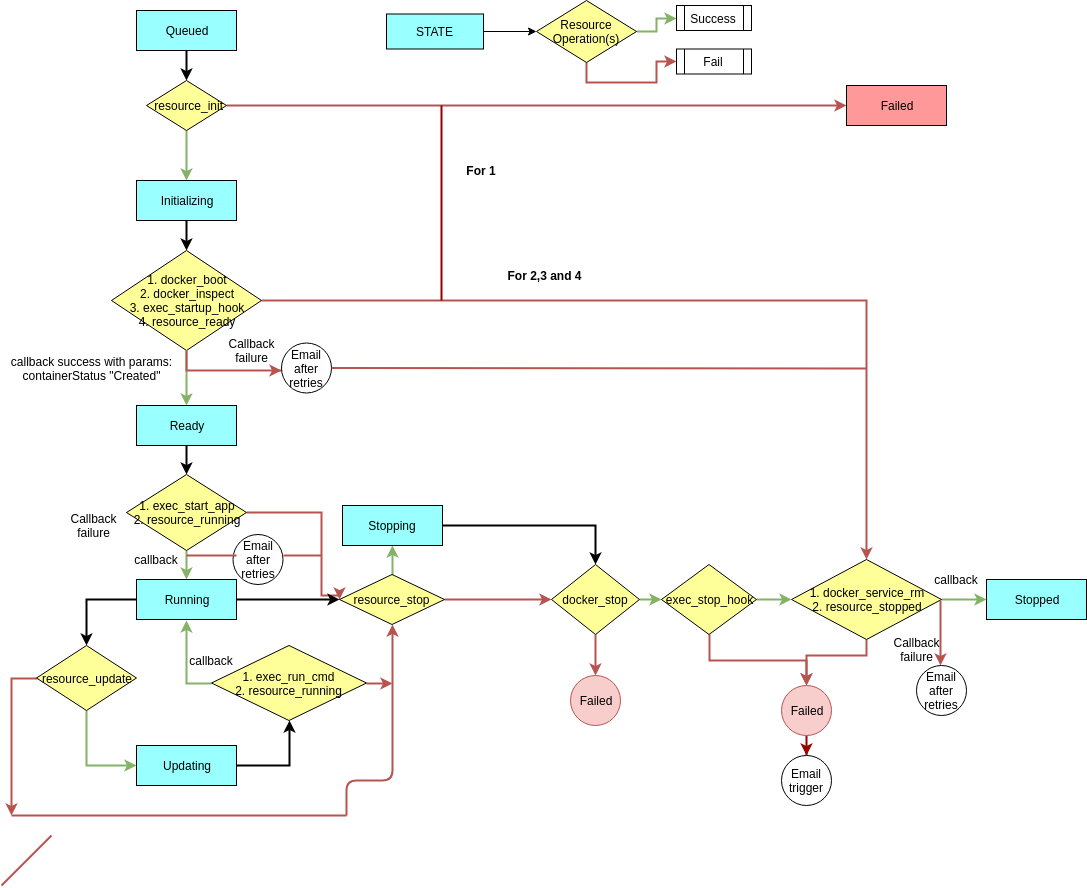

The diagram above was exported from draw.io. Its source (the exported page's mxGraphModel, read from the mxfile embedded in the PNG):
<mxGraphModel dx="1357" dy="741" grid="1" gridSize="5" guides="1" tooltips="1" connect="1" arrows="1" fold="1" page="1" pageScale="1" pageWidth="827" pageHeight="1169" math="0" shadow="0">
  <root>
    <mxCell id="0" />
    <mxCell id="1" parent="0" />
    <mxCell id="AXsqnjbG2-P_hSU_LEWv-14" style="edgeStyle=orthogonalEdgeStyle;rounded=0;orthogonalLoop=1;jettySize=auto;html=1;strokeWidth=2;" parent="1" source="DfgidcjFea0pvdcDugAO-1" target="AXsqnjbG2-P_hSU_LEWv-12" edge="1">
      <mxGeometry relative="1" as="geometry" />
    </mxCell>
    <mxCell id="DfgidcjFea0pvdcDugAO-1" value="Queued" style="rounded=0;whiteSpace=wrap;html=1;fillColor=#99FFFF;" parent="1" vertex="1">
      <mxGeometry x="150" y="10" width="100" height="40" as="geometry" />
    </mxCell>
    <mxCell id="AXsqnjbG2-P_hSU_LEWv-20" style="edgeStyle=orthogonalEdgeStyle;rounded=0;orthogonalLoop=1;jettySize=auto;html=1;strokeWidth=2;" parent="1" source="AXsqnjbG2-P_hSU_LEWv-3" target="AXsqnjbG2-P_hSU_LEWv-18" edge="1">
      <mxGeometry relative="1" as="geometry" />
    </mxCell>
    <mxCell id="AXsqnjbG2-P_hSU_LEWv-3" value="Initializing" style="rounded=0;whiteSpace=wrap;html=1;fillColor=#99FFFF;" parent="1" vertex="1">
      <mxGeometry x="150" y="180" width="100" height="40" as="geometry" />
    </mxCell>
    <mxCell id="AXsqnjbG2-P_hSU_LEWv-24" style="edgeStyle=orthogonalEdgeStyle;rounded=0;orthogonalLoop=1;jettySize=auto;html=1;strokeWidth=2;" parent="1" source="AXsqnjbG2-P_hSU_LEWv-6" target="AXsqnjbG2-P_hSU_LEWv-23" edge="1">
      <mxGeometry relative="1" as="geometry" />
    </mxCell>
    <mxCell id="AXsqnjbG2-P_hSU_LEWv-6" value="Ready" style="rounded=0;whiteSpace=wrap;html=1;fillColor=#99FFFF;" parent="1" vertex="1">
      <mxGeometry x="150" y="405" width="100" height="40" as="geometry" />
    </mxCell>
    <mxCell id="AXsqnjbG2-P_hSU_LEWv-28" value="" style="edgeStyle=orthogonalEdgeStyle;rounded=0;orthogonalLoop=1;jettySize=auto;html=1;fillColor=#d5e8d4;strokeColor=#82b366;strokeWidth=2;" parent="1" source="AXsqnjbG2-P_hSU_LEWv-12" target="AXsqnjbG2-P_hSU_LEWv-3" edge="1">
      <mxGeometry relative="1" as="geometry" />
    </mxCell>
    <mxCell id="AXsqnjbG2-P_hSU_LEWv-42" style="edgeStyle=orthogonalEdgeStyle;rounded=0;orthogonalLoop=1;jettySize=auto;html=1;exitX=1;exitY=0.5;exitDx=0;exitDy=0;fillColor=#f8cecc;strokeColor=#b85450;strokeWidth=2;" parent="1" source="AXsqnjbG2-P_hSU_LEWv-12" edge="1">
      <mxGeometry relative="1" as="geometry">
        <mxPoint x="860" y="105" as="targetPoint" />
      </mxGeometry>
    </mxCell>
    <mxCell id="AXsqnjbG2-P_hSU_LEWv-12" value="&lt;span&gt;&amp;nbsp;resource_init&lt;/span&gt;" style="rhombus;whiteSpace=wrap;html=1;shadow=0;fillColor=#FFFF99;" parent="1" vertex="1">
      <mxGeometry x="160" y="80" width="80" height="50" as="geometry" />
    </mxCell>
    <mxCell id="AXsqnjbG2-P_hSU_LEWv-44" style="edgeStyle=orthogonalEdgeStyle;rounded=0;orthogonalLoop=1;jettySize=auto;html=1;exitX=1;exitY=0.5;exitDx=0;exitDy=0;fillColor=#f8cecc;strokeColor=#b85450;strokeWidth=2;entryX=0.5;entryY=0;entryDx=0;entryDy=0;" parent="1" source="AXsqnjbG2-P_hSU_LEWv-18" target="q2uD1BV0lT7PV6yijWTv-11" edge="1">
      <mxGeometry relative="1" as="geometry">
        <mxPoint x="880" y="550" as="targetPoint" />
      </mxGeometry>
    </mxCell>
    <mxCell id="AXsqnjbG2-P_hSU_LEWv-18" value="&lt;div&gt;1. docker_boot&lt;/div&gt;&lt;div&gt;2. docker_inspect&lt;/div&gt;&lt;div&gt;3. exec_startup_hook&lt;/div&gt;&lt;div&gt;4. resource_ready&lt;/div&gt;" style="rhombus;whiteSpace=wrap;html=1;shadow=0;fillColor=#FFFF99;" parent="1" vertex="1">
      <mxGeometry x="125" y="250" width="150" height="100" as="geometry" />
    </mxCell>
    <mxCell id="AXsqnjbG2-P_hSU_LEWv-37" style="edgeStyle=orthogonalEdgeStyle;rounded=0;orthogonalLoop=1;jettySize=auto;html=1;entryX=0.5;entryY=0;entryDx=0;entryDy=0;fillColor=#d5e8d4;strokeColor=#82b366;strokeWidth=2;" parent="1" source="AXsqnjbG2-P_hSU_LEWv-23" target="AXsqnjbG2-P_hSU_LEWv-27" edge="1">
      <mxGeometry relative="1" as="geometry" />
    </mxCell>
    <mxCell id="q2uD1BV0lT7PV6yijWTv-2" style="edgeStyle=orthogonalEdgeStyle;rounded=0;orthogonalLoop=1;jettySize=auto;html=1;strokeColor=#B85450;strokeWidth=2;entryX=0;entryY=0.5;entryDx=0;entryDy=0;" parent="1" source="AXsqnjbG2-P_hSU_LEWv-23" target="AXsqnjbG2-P_hSU_LEWv-46" edge="1">
      <mxGeometry relative="1" as="geometry">
        <mxPoint x="25" y="680" as="targetPoint" />
        <Array as="points">
          <mxPoint x="335" y="512" />
          <mxPoint x="335" y="595" />
          <mxPoint x="353" y="595" />
        </Array>
      </mxGeometry>
    </mxCell>
    <mxCell id="AXsqnjbG2-P_hSU_LEWv-23" value="&lt;div&gt;1. exec_start_app&lt;/div&gt;&lt;div&gt;2. resource_running&lt;/div&gt;" style="rhombus;whiteSpace=wrap;html=1;shadow=0;fillColor=#FFFF99;" parent="1" vertex="1">
      <mxGeometry x="140" y="474" width="120" height="76" as="geometry" />
    </mxCell>
    <mxCell id="AXsqnjbG2-P_hSU_LEWv-25" value="callback success with params: containerStatus &quot;Created&quot;" style="text;html=1;strokeColor=none;fillColor=none;align=center;verticalAlign=middle;whiteSpace=wrap;rounded=0;shadow=0;" parent="1" vertex="1">
      <mxGeometry x="17.5" y="350" width="175" height="35" as="geometry" />
    </mxCell>
    <mxCell id="AXsqnjbG2-P_hSU_LEWv-47" style="edgeStyle=orthogonalEdgeStyle;rounded=0;orthogonalLoop=1;jettySize=auto;html=1;exitX=1;exitY=0.5;exitDx=0;exitDy=0;entryX=0;entryY=0.5;entryDx=0;entryDy=0;strokeWidth=2;" parent="1" source="AXsqnjbG2-P_hSU_LEWv-27" target="AXsqnjbG2-P_hSU_LEWv-46" edge="1">
      <mxGeometry relative="1" as="geometry" />
    </mxCell>
    <mxCell id="AXsqnjbG2-P_hSU_LEWv-53" style="edgeStyle=orthogonalEdgeStyle;rounded=0;orthogonalLoop=1;jettySize=auto;html=1;exitX=0;exitY=0.5;exitDx=0;exitDy=0;entryX=0.5;entryY=0;entryDx=0;entryDy=0;strokeWidth=2;" parent="1" source="AXsqnjbG2-P_hSU_LEWv-27" target="AXsqnjbG2-P_hSU_LEWv-51" edge="1">
      <mxGeometry relative="1" as="geometry" />
    </mxCell>
    <mxCell id="AXsqnjbG2-P_hSU_LEWv-27" value="Running" style="rounded=0;whiteSpace=wrap;html=1;fillColor=#99FFFF;" parent="1" vertex="1">
      <mxGeometry x="150" y="579" width="100" height="40" as="geometry" />
    </mxCell>
    <mxCell id="AXsqnjbG2-P_hSU_LEWv-31" style="edgeStyle=orthogonalEdgeStyle;rounded=0;orthogonalLoop=1;jettySize=auto;html=1;exitX=0.5;exitY=1;exitDx=0;exitDy=0;entryX=0.5;entryY=0;entryDx=0;entryDy=0;fillColor=#d5e8d4;strokeColor=#82b366;strokeWidth=2;" parent="1" source="AXsqnjbG2-P_hSU_LEWv-18" target="AXsqnjbG2-P_hSU_LEWv-6" edge="1">
      <mxGeometry relative="1" as="geometry" />
    </mxCell>
    <mxCell id="q2uD1BV0lT7PV6yijWTv-8" style="edgeStyle=orthogonalEdgeStyle;rounded=0;orthogonalLoop=1;jettySize=auto;html=1;entryX=0.5;entryY=0;entryDx=0;entryDy=0;strokeWidth=2;" parent="1" source="AXsqnjbG2-P_hSU_LEWv-38" target="q2uD1BV0lT7PV6yijWTv-7" edge="1">
      <mxGeometry relative="1" as="geometry" />
    </mxCell>
    <mxCell id="AXsqnjbG2-P_hSU_LEWv-38" value="Stopping" style="rounded=0;whiteSpace=wrap;html=1;fillColor=#99FFFF;" parent="1" vertex="1">
      <mxGeometry x="356" y="505" width="100" height="40" as="geometry" />
    </mxCell>
    <mxCell id="AXsqnjbG2-P_hSU_LEWv-39" value="Stopped" style="rounded=0;whiteSpace=wrap;html=1;fillColor=#99FFFF;" parent="1" vertex="1">
      <mxGeometry x="1000" y="579" width="100" height="40" as="geometry" />
    </mxCell>
    <mxCell id="q2uD1BV0lT7PV6yijWTv-4" style="edgeStyle=orthogonalEdgeStyle;rounded=0;orthogonalLoop=1;jettySize=auto;html=1;entryX=0.5;entryY=1;entryDx=0;entryDy=0;strokeColor=#82b366;strokeWidth=2;fillColor=#d5e8d4;" parent="1" source="AXsqnjbG2-P_hSU_LEWv-46" target="AXsqnjbG2-P_hSU_LEWv-38" edge="1">
      <mxGeometry relative="1" as="geometry" />
    </mxCell>
    <mxCell id="q2uD1BV0lT7PV6yijWTv-35" style="edgeStyle=orthogonalEdgeStyle;rounded=0;orthogonalLoop=1;jettySize=auto;html=1;entryX=0;entryY=0.5;entryDx=0;entryDy=0;strokeColor=#B85450;strokeWidth=2;" parent="1" source="AXsqnjbG2-P_hSU_LEWv-46" target="q2uD1BV0lT7PV6yijWTv-7" edge="1">
      <mxGeometry relative="1" as="geometry" />
    </mxCell>
    <mxCell id="AXsqnjbG2-P_hSU_LEWv-46" value="resource_stop" style="rhombus;whiteSpace=wrap;html=1;shadow=0;fillColor=#FFFF99;" parent="1" vertex="1">
      <mxGeometry x="353" y="574" width="105" height="50" as="geometry" />
    </mxCell>
    <mxCell id="AXsqnjbG2-P_hSU_LEWv-56" style="edgeStyle=orthogonalEdgeStyle;rounded=0;orthogonalLoop=1;jettySize=auto;html=1;exitX=1;exitY=0.5;exitDx=0;exitDy=0;entryX=0.5;entryY=1;entryDx=0;entryDy=0;strokeWidth=2;" parent="1" source="AXsqnjbG2-P_hSU_LEWv-50" target="AXsqnjbG2-P_hSU_LEWv-55" edge="1">
      <mxGeometry relative="1" as="geometry" />
    </mxCell>
    <mxCell id="AXsqnjbG2-P_hSU_LEWv-50" value="Updating" style="rounded=0;whiteSpace=wrap;html=1;fillColor=#99FFFF;" parent="1" vertex="1">
      <mxGeometry x="150" y="745" width="100" height="40" as="geometry" />
    </mxCell>
    <mxCell id="AXsqnjbG2-P_hSU_LEWv-54" style="edgeStyle=orthogonalEdgeStyle;rounded=0;orthogonalLoop=1;jettySize=auto;html=1;entryX=0;entryY=0.5;entryDx=0;entryDy=0;fillColor=#d5e8d4;strokeColor=#82b366;strokeWidth=2;" parent="1" source="AXsqnjbG2-P_hSU_LEWv-51" target="AXsqnjbG2-P_hSU_LEWv-50" edge="1">
      <mxGeometry relative="1" as="geometry" />
    </mxCell>
    <mxCell id="AXsqnjbG2-P_hSU_LEWv-70" style="edgeStyle=orthogonalEdgeStyle;rounded=0;orthogonalLoop=1;jettySize=auto;html=1;strokeWidth=2;fillColor=#f8cecc;strokeColor=#b85450;" parent="1" source="AXsqnjbG2-P_hSU_LEWv-51" edge="1">
      <mxGeometry relative="1" as="geometry">
        <mxPoint x="25" y="815" as="targetPoint" />
      </mxGeometry>
    </mxCell>
    <mxCell id="AXsqnjbG2-P_hSU_LEWv-51" value="resource_update" style="rhombus;whiteSpace=wrap;html=1;shadow=0;fillColor=#FFFF99;" parent="1" vertex="1">
      <mxGeometry x="50" y="645" width="100" height="65" as="geometry" />
    </mxCell>
    <mxCell id="AXsqnjbG2-P_hSU_LEWv-57" style="edgeStyle=orthogonalEdgeStyle;rounded=0;orthogonalLoop=1;jettySize=auto;html=1;exitX=0;exitY=0.5;exitDx=0;exitDy=0;fillColor=#d5e8d4;strokeColor=#82b366;strokeWidth=2;" parent="1" source="AXsqnjbG2-P_hSU_LEWv-55" edge="1">
      <mxGeometry relative="1" as="geometry">
        <mxPoint x="200" y="620" as="targetPoint" />
      </mxGeometry>
    </mxCell>
    <mxCell id="AXsqnjbG2-P_hSU_LEWv-63" style="edgeStyle=orthogonalEdgeStyle;rounded=0;orthogonalLoop=1;jettySize=auto;html=1;exitX=1;exitY=0.5;exitDx=0;exitDy=0;strokeWidth=2;fillColor=#f8cecc;strokeColor=#b85450;" parent="1" source="AXsqnjbG2-P_hSU_LEWv-55" edge="1">
      <mxGeometry relative="1" as="geometry">
        <mxPoint x="406" y="683" as="targetPoint" />
      </mxGeometry>
    </mxCell>
    <mxCell id="AXsqnjbG2-P_hSU_LEWv-55" value="1.&amp;nbsp;exec_run_cmd&lt;br&gt;2. resource_running&lt;br&gt;" style="rhombus;whiteSpace=wrap;html=1;shadow=0;fillColor=#FFFF99;" parent="1" vertex="1">
      <mxGeometry x="225" y="645" width="155" height="75" as="geometry" />
    </mxCell>
    <mxCell id="AXsqnjbG2-P_hSU_LEWv-68" value="" style="edgeStyle=elbowEdgeStyle;elbow=vertical;endArrow=classic;html=1;strokeWidth=2;exitX=1;exitY=0.5;exitDx=0;exitDy=0;exitPerimeter=0;fillColor=#f8cecc;strokeColor=#b85450;entryX=0.5;entryY=1;entryDx=0;entryDy=0;" parent="1" source="AXsqnjbG2-P_hSU_LEWv-69" target="AXsqnjbG2-P_hSU_LEWv-46" edge="1">
      <mxGeometry width="50" height="50" relative="1" as="geometry">
        <mxPoint x="358" y="810" as="sourcePoint" />
        <mxPoint x="408" y="680" as="targetPoint" />
        <Array as="points">
          <mxPoint x="400" y="780" />
        </Array>
      </mxGeometry>
    </mxCell>
    <mxCell id="AXsqnjbG2-P_hSU_LEWv-69" value="" style="line;strokeWidth=2;html=1;shadow=0;fillColor=#f8cecc;strokeColor=#b85450;" parent="1" vertex="1">
      <mxGeometry x="25" y="810" width="335" height="10" as="geometry" />
    </mxCell>
    <mxCell id="AXsqnjbG2-P_hSU_LEWv-71" value="callback" style="text;html=1;strokeColor=none;fillColor=none;align=center;verticalAlign=middle;whiteSpace=wrap;rounded=0;shadow=0;" parent="1" vertex="1">
      <mxGeometry x="205" y="650" width="40" height="20" as="geometry" />
    </mxCell>
    <mxCell id="3DbjselHBS4-9ccMlwyY-2" style="edgeStyle=orthogonalEdgeStyle;rounded=0;orthogonalLoop=1;jettySize=auto;html=1;entryX=0;entryY=0.5;entryDx=0;entryDy=0;" parent="1" source="Hkv2PnuiYhlELsMT1kyt-1" target="Hkv2PnuiYhlELsMT1kyt-2" edge="1">
      <mxGeometry relative="1" as="geometry" />
    </mxCell>
    <mxCell id="Hkv2PnuiYhlELsMT1kyt-1" value="STATE" style="rounded=0;whiteSpace=wrap;html=1;fillColor=#99FFFF;" parent="1" vertex="1">
      <mxGeometry x="400" y="13.5" width="97" height="35" as="geometry" />
    </mxCell>
    <mxCell id="3DbjselHBS4-9ccMlwyY-7" style="edgeStyle=orthogonalEdgeStyle;rounded=0;orthogonalLoop=1;jettySize=auto;html=1;entryX=0;entryY=0.5;entryDx=0;entryDy=0;fillColor=#d5e8d4;strokeColor=#82b366;strokeWidth=2;" parent="1" source="Hkv2PnuiYhlELsMT1kyt-2" target="3DbjselHBS4-9ccMlwyY-5" edge="1">
      <mxGeometry relative="1" as="geometry" />
    </mxCell>
    <mxCell id="3DbjselHBS4-9ccMlwyY-8" style="edgeStyle=orthogonalEdgeStyle;rounded=0;orthogonalLoop=1;jettySize=auto;html=1;exitX=0.5;exitY=1;exitDx=0;exitDy=0;entryX=0;entryY=0.5;entryDx=0;entryDy=0;strokeWidth=2;fillColor=#f8cecc;strokeColor=#b85450;" parent="1" source="Hkv2PnuiYhlELsMT1kyt-2" target="3DbjselHBS4-9ccMlwyY-6" edge="1">
      <mxGeometry relative="1" as="geometry" />
    </mxCell>
    <mxCell id="Hkv2PnuiYhlELsMT1kyt-2" value="Resource Operation(s)" style="rhombus;whiteSpace=wrap;html=1;fillColor=#FFFF99;" parent="1" vertex="1">
      <mxGeometry x="550" width="100" height="62" as="geometry" />
    </mxCell>
    <mxCell id="3DbjselHBS4-9ccMlwyY-5" value="Success" style="shape=process;whiteSpace=wrap;html=1;backgroundOutline=1;" parent="1" vertex="1">
      <mxGeometry x="690" y="5" width="75" height="25" as="geometry" />
    </mxCell>
    <mxCell id="3DbjselHBS4-9ccMlwyY-6" value="Fail" style="shape=process;whiteSpace=wrap;html=1;backgroundOutline=1;" parent="1" vertex="1">
      <mxGeometry x="690" y="48.5" width="75" height="25" as="geometry" />
    </mxCell>
    <mxCell id="q2uD1BV0lT7PV6yijWTv-37" style="edgeStyle=orthogonalEdgeStyle;rounded=0;orthogonalLoop=1;jettySize=auto;html=1;entryX=0;entryY=0.5;entryDx=0;entryDy=0;strokeColor=#82b366;strokeWidth=2;fillColor=#d5e8d4;" parent="1" source="q2uD1BV0lT7PV6yijWTv-7" target="q2uD1BV0lT7PV6yijWTv-14" edge="1">
      <mxGeometry relative="1" as="geometry" />
    </mxCell>
    <mxCell id="q2uD1BV0lT7PV6yijWTv-39" style="edgeStyle=orthogonalEdgeStyle;rounded=0;orthogonalLoop=1;jettySize=auto;html=1;entryX=0.5;entryY=0;entryDx=0;entryDy=0;strokeColor=#B85450;strokeWidth=2;" parent="1" source="q2uD1BV0lT7PV6yijWTv-7" target="q2uD1BV0lT7PV6yijWTv-17" edge="1">
      <mxGeometry relative="1" as="geometry" />
    </mxCell>
    <mxCell id="q2uD1BV0lT7PV6yijWTv-7" value="docker_stop&lt;br&gt;" style="rhombus;whiteSpace=wrap;html=1;shadow=0;fillColor=#FFFF99;" parent="1" vertex="1">
      <mxGeometry x="565" y="564" width="88" height="70" as="geometry" />
    </mxCell>
    <mxCell id="q2uD1BV0lT7PV6yijWTv-12" value="" style="edgeStyle=orthogonalEdgeStyle;rounded=0;orthogonalLoop=1;jettySize=auto;html=1;strokeColor=#82b366;strokeWidth=2;fillColor=#d5e8d4;exitX=1;exitY=0.5;exitDx=0;exitDy=0;" parent="1" source="q2uD1BV0lT7PV6yijWTv-11" target="AXsqnjbG2-P_hSU_LEWv-39" edge="1">
      <mxGeometry relative="1" as="geometry" />
    </mxCell>
    <mxCell id="q2uD1BV0lT7PV6yijWTv-28" style="edgeStyle=orthogonalEdgeStyle;rounded=0;orthogonalLoop=1;jettySize=auto;html=1;strokeColor=#B85450;strokeWidth=2;entryX=0.5;entryY=0;entryDx=0;entryDy=0;" parent="1" source="q2uD1BV0lT7PV6yijWTv-11" edge="1">
      <mxGeometry relative="1" as="geometry">
        <mxPoint x="820" y="685" as="targetPoint" />
        <Array as="points">
          <mxPoint x="880" y="655" />
          <mxPoint x="820" y="655" />
        </Array>
      </mxGeometry>
    </mxCell>
    <mxCell id="q2uD1BV0lT7PV6yijWTv-11" value="&lt;div&gt;1.&amp;nbsp;docker_service_rm&lt;/div&gt;&lt;div&gt;2.&amp;nbsp;resource_stopped&lt;/div&gt;" style="rhombus;whiteSpace=wrap;html=1;shadow=0;fillColor=#FFFF99;" parent="1" vertex="1">
      <mxGeometry x="805" y="559" width="150" height="80" as="geometry" />
    </mxCell>
    <mxCell id="q2uD1BV0lT7PV6yijWTv-26" value="" style="edgeStyle=orthogonalEdgeStyle;rounded=0;orthogonalLoop=1;jettySize=auto;html=1;strokeColor=#B85450;strokeWidth=2;exitX=0.5;exitY=1;exitDx=0;exitDy=0;" parent="1" source="q2uD1BV0lT7PV6yijWTv-14" edge="1">
      <mxGeometry relative="1" as="geometry">
        <mxPoint x="820" y="685" as="targetPoint" />
      </mxGeometry>
    </mxCell>
    <mxCell id="q2uD1BV0lT7PV6yijWTv-38" style="edgeStyle=orthogonalEdgeStyle;rounded=0;orthogonalLoop=1;jettySize=auto;html=1;strokeColor=#82b366;strokeWidth=2;fillColor=#d5e8d4;" parent="1" source="q2uD1BV0lT7PV6yijWTv-14" target="q2uD1BV0lT7PV6yijWTv-11" edge="1">
      <mxGeometry relative="1" as="geometry" />
    </mxCell>
    <mxCell id="q2uD1BV0lT7PV6yijWTv-14" value="exec_stop_hook&lt;br&gt;" style="rhombus;whiteSpace=wrap;html=1;shadow=0;fillColor=#FFFF99;" parent="1" vertex="1">
      <mxGeometry x="675" y="564" width="95" height="70" as="geometry" />
    </mxCell>
    <mxCell id="q2uD1BV0lT7PV6yijWTv-17" value="Failed" style="ellipse;whiteSpace=wrap;html=1;aspect=fixed;fillColor=#f8cecc;strokeColor=#b85450;" parent="1" vertex="1">
      <mxGeometry x="584" y="675" width="50" height="50" as="geometry" />
    </mxCell>
    <mxCell id="q2uD1BV0lT7PV6yijWTv-29" value="callback" style="text;html=1;strokeColor=none;fillColor=none;align=center;verticalAlign=middle;whiteSpace=wrap;rounded=0;shadow=0;" parent="1" vertex="1">
      <mxGeometry x="950" y="569" width="40" height="20" as="geometry" />
    </mxCell>
    <mxCell id="yaZGD5Cwd7TbFZbsh1j_-1" value="For 2,3 and 4" style="text;html=1;strokeColor=none;fillColor=none;align=center;verticalAlign=middle;whiteSpace=wrap;rounded=0;fontStyle=1" parent="1" vertex="1">
      <mxGeometry x="490" y="265" width="137" height="20" as="geometry" />
    </mxCell>
    <mxCell id="yaZGD5Cwd7TbFZbsh1j_-2" value="" style="endArrow=none;html=1;rounded=0;strokeColor=#990000;strokeWidth=2;" parent="1" edge="1">
      <mxGeometry width="50" height="50" relative="1" as="geometry">
        <mxPoint x="455" y="300" as="sourcePoint" />
        <mxPoint x="455" y="105" as="targetPoint" />
      </mxGeometry>
    </mxCell>
    <mxCell id="yaZGD5Cwd7TbFZbsh1j_-3" value="For 1" style="text;html=1;strokeColor=none;fillColor=none;align=center;verticalAlign=middle;whiteSpace=wrap;rounded=0;fontStyle=1" parent="1" vertex="1">
      <mxGeometry x="465" y="160" width="60" height="20" as="geometry" />
    </mxCell>
    <mxCell id="yaZGD5Cwd7TbFZbsh1j_-4" value="Failed" style="rounded=0;whiteSpace=wrap;html=1;fillColor=#FF9999;" parent="1" vertex="1">
      <mxGeometry x="860" y="85" width="100" height="40" as="geometry" />
    </mxCell>
    <mxCell id="yaZGD5Cwd7TbFZbsh1j_-5" style="edgeStyle=orthogonalEdgeStyle;rounded=0;orthogonalLoop=1;jettySize=auto;html=1;exitX=0.5;exitY=1;exitDx=0;exitDy=0;strokeWidth=2;fillColor=#f8cecc;strokeColor=#b85450;" parent="1" source="AXsqnjbG2-P_hSU_LEWv-18" edge="1">
      <mxGeometry relative="1" as="geometry">
        <mxPoint x="220" y="350" as="sourcePoint" />
        <mxPoint x="295" y="370" as="targetPoint" />
      </mxGeometry>
    </mxCell>
    <mxCell id="yaZGD5Cwd7TbFZbsh1j_-6" value="Email after retries" style="ellipse;whiteSpace=wrap;html=1;aspect=fixed;" parent="1" vertex="1">
      <mxGeometry x="295" y="342.5" width="50" height="50" as="geometry" />
    </mxCell>
    <mxCell id="yaZGD5Cwd7TbFZbsh1j_-7" value="Callback failure" style="text;html=1;strokeColor=none;fillColor=none;align=center;verticalAlign=middle;whiteSpace=wrap;rounded=0;" parent="1" vertex="1">
      <mxGeometry x="245" y="340" width="40" height="20" as="geometry" />
    </mxCell>
    <mxCell id="yaZGD5Cwd7TbFZbsh1j_-15" value="" style="edgeStyle=orthogonalEdgeStyle;rounded=0;orthogonalLoop=1;jettySize=auto;html=1;strokeColor=#990000;strokeWidth=2;entryX=0.5;entryY=0;entryDx=0;entryDy=0;" parent="1" source="yaZGD5Cwd7TbFZbsh1j_-12" target="yaZGD5Cwd7TbFZbsh1j_-13" edge="1">
      <mxGeometry relative="1" as="geometry">
        <mxPoint x="820" y="815" as="targetPoint" />
      </mxGeometry>
    </mxCell>
    <mxCell id="yaZGD5Cwd7TbFZbsh1j_-12" value="Failed" style="ellipse;whiteSpace=wrap;html=1;aspect=fixed;fillColor=#f8cecc;strokeColor=#b85450;" parent="1" vertex="1">
      <mxGeometry x="795" y="685" width="50" height="50" as="geometry" />
    </mxCell>
    <mxCell id="yaZGD5Cwd7TbFZbsh1j_-13" value="Email trigger" style="ellipse;whiteSpace=wrap;html=1;aspect=fixed;" parent="1" vertex="1">
      <mxGeometry x="795" y="755" width="50" height="50" as="geometry" />
    </mxCell>
    <mxCell id="yaZGD5Cwd7TbFZbsh1j_-16" style="edgeStyle=orthogonalEdgeStyle;rounded=0;orthogonalLoop=1;jettySize=auto;html=1;strokeColor=#B85450;strokeWidth=2;" parent="1" edge="1">
      <mxGeometry relative="1" as="geometry">
        <mxPoint x="954" y="609" as="sourcePoint" />
        <mxPoint x="954" y="665" as="targetPoint" />
        <Array as="points">
          <mxPoint x="954" y="600" />
          <mxPoint x="954" y="600" />
        </Array>
      </mxGeometry>
    </mxCell>
    <mxCell id="yaZGD5Cwd7TbFZbsh1j_-17" value="Email after retries" style="ellipse;whiteSpace=wrap;html=1;aspect=fixed;" parent="1" vertex="1">
      <mxGeometry x="930" y="665" width="50" height="50" as="geometry" />
    </mxCell>
    <mxCell id="yaZGD5Cwd7TbFZbsh1j_-18" value="Callback failure" style="text;html=1;strokeColor=none;fillColor=none;align=center;verticalAlign=middle;whiteSpace=wrap;rounded=0;" parent="1" vertex="1">
      <mxGeometry x="910" y="639" width="40" height="20" as="geometry" />
    </mxCell>
    <mxCell id="yaZGD5Cwd7TbFZbsh1j_-19" value="callback" style="text;html=1;strokeColor=none;fillColor=none;align=center;verticalAlign=middle;whiteSpace=wrap;rounded=0;shadow=0;" parent="1" vertex="1">
      <mxGeometry x="150" y="549" width="40" height="20" as="geometry" />
    </mxCell>
    <mxCell id="yaZGD5Cwd7TbFZbsh1j_-22" value="Email after retries" style="ellipse;whiteSpace=wrap;html=1;aspect=fixed;" parent="1" vertex="1">
      <mxGeometry x="246.5" y="534" width="50" height="50" as="geometry" />
    </mxCell>
    <mxCell id="yaZGD5Cwd7TbFZbsh1j_-24" value="Callback failure" style="text;html=1;strokeColor=none;fillColor=none;align=center;verticalAlign=middle;whiteSpace=wrap;rounded=0;" parent="1" vertex="1">
      <mxGeometry x="80" y="513" width="55" height="24" as="geometry" />
    </mxCell>
    <mxCell id="_WjB4hKK-z2ZZZysDpu8-5" value="" style="endArrow=none;html=1;exitX=1;exitY=0.5;exitDx=0;exitDy=0;rounded=0;strokeColor=#B85450;strokeWidth=2;" edge="1" parent="1" source="yaZGD5Cwd7TbFZbsh1j_-6">
      <mxGeometry width="50" height="50" relative="1" as="geometry">
        <mxPoint x="370" y="400" as="sourcePoint" />
        <mxPoint x="880" y="368" as="targetPoint" />
      </mxGeometry>
    </mxCell>
    <mxCell id="_WjB4hKK-z2ZZZysDpu8-8" value="" style="endArrow=none;html=1;strokeColor=#B85450;strokeWidth=2;" edge="1" parent="1">
      <mxGeometry width="50" height="50" relative="1" as="geometry">
        <mxPoint x="15" y="885" as="sourcePoint" />
        <mxPoint x="65" y="835" as="targetPoint" />
      </mxGeometry>
    </mxCell>
    <mxCell id="_WjB4hKK-z2ZZZysDpu8-9" value="" style="endArrow=none;html=1;rounded=0;strokeColor=#B85450;strokeWidth=2;" edge="1" parent="1">
      <mxGeometry width="50" height="50" relative="1" as="geometry">
        <mxPoint x="200" y="555" as="sourcePoint" />
        <mxPoint x="250" y="555" as="targetPoint" />
      </mxGeometry>
    </mxCell>
    <mxCell id="_WjB4hKK-z2ZZZysDpu8-11" value="" style="endArrow=none;html=1;rounded=0;strokeColor=#B85450;strokeWidth=2;" edge="1" parent="1">
      <mxGeometry width="50" height="50" relative="1" as="geometry">
        <mxPoint x="297" y="555" as="sourcePoint" />
        <mxPoint x="335" y="555" as="targetPoint" />
      </mxGeometry>
    </mxCell>
  </root>
</mxGraphModel>